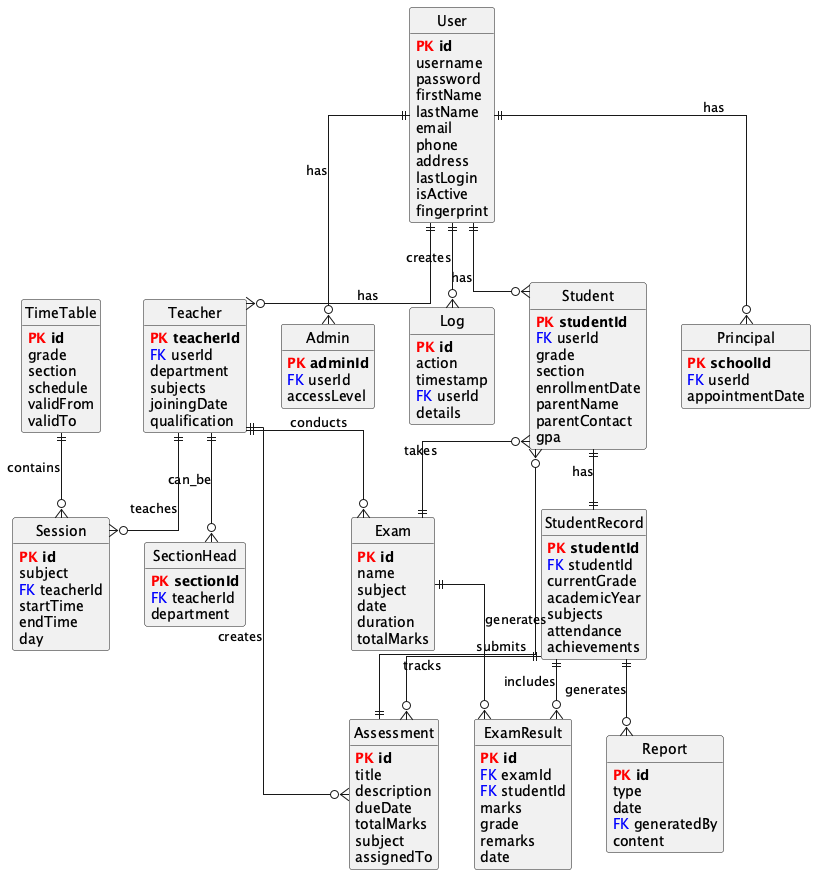

The diagram above was rendered by PlantUML. Its source (embedded in the PNG):
@startuml School Management System - ERD Diagram

' Layout and style settings
!define Table(name) class name << (T,#FFAAAA) >>
!define primary_key(x) <b><color:red>PK</color> x</b>
!define foreign_key(x) <color:blue>FK</color> x
skinparam linetype ortho
hide methods
hide stereotypes
hide circle

Table(User) {
    primary_key(id)
    username
    password
    firstName
    lastName
    email
    phone
    address
    lastLogin
    isActive
    fingerprint
}

Table(Student) {
    primary_key(studentId)
    foreign_key(userId)
    grade
    section
    enrollmentDate
    parentName
    parentContact
    gpa
}

Table(Teacher) {
    primary_key(teacherId)
    foreign_key(userId)
    department
    subjects
    joiningDate
    qualification
}

Table(SectionHead) {
    primary_key(sectionId)
    foreign_key(teacherId)
    department
}

Table(Principal) {
    primary_key(schoolId)
    foreign_key(userId)
    appointmentDate
}

Table(Admin) {
    primary_key(adminId)
    foreign_key(userId)
    accessLevel
}

Table(Assessment) {
    primary_key(id)
    title
    description
    dueDate
    totalMarks
    subject
    assignedTo
}

Table(Exam) {
    primary_key(id)
    name
    subject
    date
    duration
    totalMarks
}

Table(ExamResult) {
    primary_key(id)
    foreign_key(examId)
    foreign_key(studentId)
    marks
    grade
    remarks
    date
}

Table(TimeTable) {
    primary_key(id)
    grade
    section
    schedule
    validFrom
    validTo
}

Table(Session) {
    primary_key(id)
    subject
    foreign_key(teacherId)
    startTime
    endTime
    day
}

Table(Report) {
    primary_key(id)
    type
    date
    foreign_key(generatedBy)
    content
}

Table(StudentRecord) {
    primary_key(studentId)
    foreign_key(studentId)
    currentGrade
    academicYear
    subjects
    attendance
    achievements
}

Table(Log) {
    primary_key(id)
    action
    timestamp
    foreign_key(userId)
    details
}

' Relationships
User ||--o{ Student : has
User ||--o{ Teacher : has
User ||--o{ Admin : has
User ||--o{ Principal : has
Teacher ||--o{ SectionHead : can_be
Student }o--|| Assessment : submits
Teacher ||--o{ Assessment : creates
Student }o--|| Exam : takes
Teacher ||--o{ Exam : conducts
Exam ||--o{ ExamResult : generates
Student ||--|| StudentRecord : has
TimeTable ||--o{ Session : contains
Teacher ||--o{ Session : teaches
StudentRecord ||--o{ Assessment : tracks
StudentRecord ||--o{ ExamResult : includes
StudentRecord ||--o{ Report : generates
User ||--o{ Log : creates

@enduml